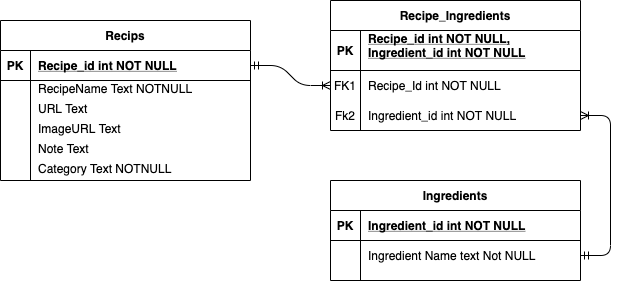

The diagram above was exported from draw.io. Its source (the exported page's mxGraphModel, read from the mxfile embedded in the PNG):
<mxGraphModel dx="774" dy="330" grid="1" gridSize="10" guides="1" tooltips="1" connect="1" arrows="1" fold="1" page="1" pageScale="1" pageWidth="850" pageHeight="1100" math="0" shadow="0" extFonts="Permanent Marker^https://fonts.googleapis.com/css?family=Permanent+Marker">
  <root>
    <mxCell id="0" />
    <mxCell id="1" parent="0" />
    <mxCell id="C-vyLk0tnHw3VtMMgP7b-1" value="" style="edgeStyle=entityRelationEdgeStyle;endArrow=ERoneToMany;startArrow=ERmandOne;endFill=0;startFill=0;" parent="1" source="C-vyLk0tnHw3VtMMgP7b-24" target="C-vyLk0tnHw3VtMMgP7b-6" edge="1">
      <mxGeometry width="100" height="100" relative="1" as="geometry">
        <mxPoint x="340" y="720" as="sourcePoint" />
        <mxPoint x="440" y="620" as="targetPoint" />
      </mxGeometry>
    </mxCell>
    <mxCell id="C-vyLk0tnHw3VtMMgP7b-12" value="" style="edgeStyle=entityRelationEdgeStyle;endArrow=ERmandOne;startArrow=ERoneToMany;endFill=0;startFill=0;" parent="1" source="C-vyLk0tnHw3VtMMgP7b-9" target="C-vyLk0tnHw3VtMMgP7b-17" edge="1">
      <mxGeometry width="100" height="100" relative="1" as="geometry">
        <mxPoint x="400" y="180" as="sourcePoint" />
        <mxPoint x="460" y="205" as="targetPoint" />
      </mxGeometry>
    </mxCell>
    <mxCell id="C-vyLk0tnHw3VtMMgP7b-2" value="Recipe_Ingredients" style="shape=table;startSize=30;container=1;collapsible=1;childLayout=tableLayout;fixedRows=1;rowLines=0;fontStyle=1;align=center;resizeLast=1;" parent="1" vertex="1">
      <mxGeometry x="450" y="100" width="250" height="130" as="geometry" />
    </mxCell>
    <mxCell id="C-vyLk0tnHw3VtMMgP7b-3" value="" style="shape=partialRectangle;collapsible=0;dropTarget=0;pointerEvents=0;fillColor=none;points=[[0,0.5],[1,0.5]];portConstraint=eastwest;top=0;left=0;right=0;bottom=1;" parent="C-vyLk0tnHw3VtMMgP7b-2" vertex="1">
      <mxGeometry y="30" width="250" height="40" as="geometry" />
    </mxCell>
    <mxCell id="C-vyLk0tnHw3VtMMgP7b-4" value="PK" style="shape=partialRectangle;overflow=hidden;connectable=0;fillColor=none;top=0;left=0;bottom=0;right=0;fontStyle=1;" parent="C-vyLk0tnHw3VtMMgP7b-3" vertex="1">
      <mxGeometry width="30" height="40" as="geometry" />
    </mxCell>
    <mxCell id="C-vyLk0tnHw3VtMMgP7b-5" value="Recipe_id int NOT NULL,&#10;Ingredient_id int NOT NULL&#10;" style="shape=partialRectangle;overflow=hidden;connectable=0;fillColor=none;top=0;left=0;bottom=0;right=0;align=left;spacingLeft=6;fontStyle=5;" parent="C-vyLk0tnHw3VtMMgP7b-3" vertex="1">
      <mxGeometry x="30" width="220" height="40" as="geometry" />
    </mxCell>
    <mxCell id="C-vyLk0tnHw3VtMMgP7b-6" value="" style="shape=partialRectangle;collapsible=0;dropTarget=0;pointerEvents=0;fillColor=none;points=[[0,0.5],[1,0.5]];portConstraint=eastwest;top=0;left=0;right=0;bottom=0;" parent="C-vyLk0tnHw3VtMMgP7b-2" vertex="1">
      <mxGeometry y="70" width="250" height="30" as="geometry" />
    </mxCell>
    <mxCell id="C-vyLk0tnHw3VtMMgP7b-7" value="FK1" style="shape=partialRectangle;overflow=hidden;connectable=0;fillColor=none;top=0;left=0;bottom=0;right=0;" parent="C-vyLk0tnHw3VtMMgP7b-6" vertex="1">
      <mxGeometry width="30" height="30" as="geometry" />
    </mxCell>
    <mxCell id="C-vyLk0tnHw3VtMMgP7b-8" value="Recipe_Id int NOT NULL" style="shape=partialRectangle;overflow=hidden;connectable=0;fillColor=none;top=0;left=0;bottom=0;right=0;align=left;spacingLeft=6;" parent="C-vyLk0tnHw3VtMMgP7b-6" vertex="1">
      <mxGeometry x="30" width="220" height="30" as="geometry" />
    </mxCell>
    <mxCell id="C-vyLk0tnHw3VtMMgP7b-9" value="" style="shape=partialRectangle;collapsible=0;dropTarget=0;pointerEvents=0;fillColor=none;points=[[0,0.5],[1,0.5]];portConstraint=eastwest;top=0;left=0;right=0;bottom=0;" parent="C-vyLk0tnHw3VtMMgP7b-2" vertex="1">
      <mxGeometry y="100" width="250" height="30" as="geometry" />
    </mxCell>
    <mxCell id="C-vyLk0tnHw3VtMMgP7b-10" value="Fk2" style="shape=partialRectangle;overflow=hidden;connectable=0;fillColor=none;top=0;left=0;bottom=0;right=0;" parent="C-vyLk0tnHw3VtMMgP7b-9" vertex="1">
      <mxGeometry width="30" height="30" as="geometry" />
    </mxCell>
    <mxCell id="C-vyLk0tnHw3VtMMgP7b-11" value="Ingredient_id int NOT NULL" style="shape=partialRectangle;overflow=hidden;connectable=0;fillColor=none;top=0;left=0;bottom=0;right=0;align=left;spacingLeft=6;" parent="C-vyLk0tnHw3VtMMgP7b-9" vertex="1">
      <mxGeometry x="30" width="220" height="30" as="geometry" />
    </mxCell>
    <mxCell id="C-vyLk0tnHw3VtMMgP7b-13" value="Ingredients" style="shape=table;startSize=30;container=1;collapsible=1;childLayout=tableLayout;fixedRows=1;rowLines=0;fontStyle=1;align=center;resizeLast=1;" parent="1" vertex="1">
      <mxGeometry x="450" y="280" width="250" height="100" as="geometry" />
    </mxCell>
    <mxCell id="C-vyLk0tnHw3VtMMgP7b-14" value="" style="shape=partialRectangle;collapsible=0;dropTarget=0;pointerEvents=0;fillColor=none;points=[[0,0.5],[1,0.5]];portConstraint=eastwest;top=0;left=0;right=0;bottom=1;" parent="C-vyLk0tnHw3VtMMgP7b-13" vertex="1">
      <mxGeometry y="30" width="250" height="30" as="geometry" />
    </mxCell>
    <mxCell id="C-vyLk0tnHw3VtMMgP7b-15" value="PK" style="shape=partialRectangle;overflow=hidden;connectable=0;fillColor=none;top=0;left=0;bottom=0;right=0;fontStyle=1;" parent="C-vyLk0tnHw3VtMMgP7b-14" vertex="1">
      <mxGeometry width="30" height="30" as="geometry" />
    </mxCell>
    <mxCell id="C-vyLk0tnHw3VtMMgP7b-16" value="Ingredient_id int NOT NULL " style="shape=partialRectangle;overflow=hidden;connectable=0;fillColor=none;top=0;left=0;bottom=0;right=0;align=left;spacingLeft=6;fontStyle=5;" parent="C-vyLk0tnHw3VtMMgP7b-14" vertex="1">
      <mxGeometry x="30" width="220" height="30" as="geometry" />
    </mxCell>
    <mxCell id="C-vyLk0tnHw3VtMMgP7b-17" value="" style="shape=partialRectangle;collapsible=0;dropTarget=0;pointerEvents=0;fillColor=none;points=[[0,0.5],[1,0.5]];portConstraint=eastwest;top=0;left=0;right=0;bottom=0;" parent="C-vyLk0tnHw3VtMMgP7b-13" vertex="1">
      <mxGeometry y="60" width="250" height="30" as="geometry" />
    </mxCell>
    <mxCell id="C-vyLk0tnHw3VtMMgP7b-18" value="" style="shape=partialRectangle;overflow=hidden;connectable=0;fillColor=none;top=0;left=0;bottom=0;right=0;" parent="C-vyLk0tnHw3VtMMgP7b-17" vertex="1">
      <mxGeometry width="30" height="30" as="geometry" />
    </mxCell>
    <mxCell id="C-vyLk0tnHw3VtMMgP7b-19" value="Ingredient Name text Not NULL" style="shape=partialRectangle;overflow=hidden;connectable=0;fillColor=none;top=0;left=0;bottom=0;right=0;align=left;spacingLeft=6;" parent="C-vyLk0tnHw3VtMMgP7b-17" vertex="1">
      <mxGeometry x="30" width="220" height="30" as="geometry" />
    </mxCell>
    <mxCell id="C-vyLk0tnHw3VtMMgP7b-23" value="Recips" style="shape=table;startSize=30;container=1;collapsible=1;childLayout=tableLayout;fixedRows=1;rowLines=0;fontStyle=1;align=center;resizeLast=1;" parent="1" vertex="1">
      <mxGeometry x="120" y="120" width="250" height="160" as="geometry" />
    </mxCell>
    <mxCell id="C-vyLk0tnHw3VtMMgP7b-24" value="" style="shape=partialRectangle;collapsible=0;dropTarget=0;pointerEvents=0;fillColor=none;points=[[0,0.5],[1,0.5]];portConstraint=eastwest;top=0;left=0;right=0;bottom=1;" parent="C-vyLk0tnHw3VtMMgP7b-23" vertex="1">
      <mxGeometry y="30" width="250" height="30" as="geometry" />
    </mxCell>
    <mxCell id="C-vyLk0tnHw3VtMMgP7b-25" value="PK" style="shape=partialRectangle;overflow=hidden;connectable=0;fillColor=none;top=0;left=0;bottom=0;right=0;fontStyle=1;" parent="C-vyLk0tnHw3VtMMgP7b-24" vertex="1">
      <mxGeometry width="30" height="30" as="geometry" />
    </mxCell>
    <mxCell id="C-vyLk0tnHw3VtMMgP7b-26" value="Recipe_id int NOT NULL " style="shape=partialRectangle;overflow=hidden;connectable=0;fillColor=none;top=0;left=0;bottom=0;right=0;align=left;spacingLeft=6;fontStyle=5;" parent="C-vyLk0tnHw3VtMMgP7b-24" vertex="1">
      <mxGeometry x="30" width="220" height="30" as="geometry" />
    </mxCell>
    <mxCell id="C-vyLk0tnHw3VtMMgP7b-27" value="" style="shape=partialRectangle;collapsible=0;dropTarget=0;pointerEvents=0;fillColor=none;points=[[0,0.5],[1,0.5]];portConstraint=eastwest;top=0;left=0;right=0;bottom=0;" parent="C-vyLk0tnHw3VtMMgP7b-23" vertex="1">
      <mxGeometry y="60" width="250" height="30" as="geometry" />
    </mxCell>
    <mxCell id="C-vyLk0tnHw3VtMMgP7b-28" value="" style="shape=partialRectangle;overflow=hidden;connectable=0;fillColor=none;top=0;left=0;bottom=0;right=0;" parent="C-vyLk0tnHw3VtMMgP7b-27" vertex="1">
      <mxGeometry width="30" height="30" as="geometry" />
    </mxCell>
    <mxCell id="C-vyLk0tnHw3VtMMgP7b-29" value="RecipeName Text NOTNULL&#10;" style="shape=partialRectangle;overflow=hidden;connectable=0;fillColor=none;top=0;left=0;bottom=0;right=0;align=left;spacingLeft=6;" parent="C-vyLk0tnHw3VtMMgP7b-27" vertex="1">
      <mxGeometry x="30" width="220" height="30" as="geometry" />
    </mxCell>
    <mxCell id="M_586ZK8DD3dXPfsHu4U-18" value="" style="shape=partialRectangle;collapsible=0;dropTarget=0;pointerEvents=0;fillColor=none;points=[[0,0.5],[1,0.5]];portConstraint=eastwest;top=0;left=0;right=0;bottom=0;" vertex="1" parent="1">
      <mxGeometry x="120" y="200" width="250" height="30" as="geometry" />
    </mxCell>
    <mxCell id="M_586ZK8DD3dXPfsHu4U-19" value="" style="shape=partialRectangle;overflow=hidden;connectable=0;fillColor=none;top=0;left=0;bottom=0;right=0;" vertex="1" parent="M_586ZK8DD3dXPfsHu4U-18">
      <mxGeometry width="30" height="30" as="geometry" />
    </mxCell>
    <mxCell id="M_586ZK8DD3dXPfsHu4U-20" value="URL Text&#10;" style="shape=partialRectangle;overflow=hidden;connectable=0;fillColor=none;top=0;left=0;bottom=0;right=0;align=left;spacingLeft=6;" vertex="1" parent="M_586ZK8DD3dXPfsHu4U-18">
      <mxGeometry x="30" width="220" height="30" as="geometry" />
    </mxCell>
    <mxCell id="M_586ZK8DD3dXPfsHu4U-21" value="" style="shape=partialRectangle;collapsible=0;dropTarget=0;pointerEvents=0;fillColor=none;points=[[0,0.5],[1,0.5]];portConstraint=eastwest;top=0;left=0;right=0;bottom=0;" vertex="1" parent="1">
      <mxGeometry x="120" y="220" width="250" height="30" as="geometry" />
    </mxCell>
    <mxCell id="M_586ZK8DD3dXPfsHu4U-22" value="" style="shape=partialRectangle;overflow=hidden;connectable=0;fillColor=none;top=0;left=0;bottom=0;right=0;" vertex="1" parent="M_586ZK8DD3dXPfsHu4U-21">
      <mxGeometry width="30" height="30" as="geometry" />
    </mxCell>
    <mxCell id="M_586ZK8DD3dXPfsHu4U-23" value="ImageURL Text&#10;" style="shape=partialRectangle;overflow=hidden;connectable=0;fillColor=none;top=0;left=0;bottom=0;right=0;align=left;spacingLeft=6;" vertex="1" parent="M_586ZK8DD3dXPfsHu4U-21">
      <mxGeometry x="30" width="220" height="30" as="geometry" />
    </mxCell>
    <mxCell id="M_586ZK8DD3dXPfsHu4U-24" value="Note Text&#10;" style="shape=partialRectangle;overflow=hidden;connectable=0;fillColor=none;top=0;left=0;bottom=0;right=0;align=left;spacingLeft=6;" vertex="1" parent="1">
      <mxGeometry x="150" y="240" width="220" height="30" as="geometry" />
    </mxCell>
    <mxCell id="M_586ZK8DD3dXPfsHu4U-25" value="" style="shape=partialRectangle;collapsible=0;dropTarget=0;pointerEvents=0;fillColor=none;points=[[0,0.5],[1,0.5]];portConstraint=eastwest;top=0;left=0;right=0;bottom=0;" vertex="1" parent="1">
      <mxGeometry x="120" y="260" width="250" height="30" as="geometry" />
    </mxCell>
    <mxCell id="M_586ZK8DD3dXPfsHu4U-26" value="" style="shape=partialRectangle;overflow=hidden;connectable=0;fillColor=none;top=0;left=0;bottom=0;right=0;" vertex="1" parent="M_586ZK8DD3dXPfsHu4U-25">
      <mxGeometry width="30" height="30" as="geometry" />
    </mxCell>
    <mxCell id="M_586ZK8DD3dXPfsHu4U-27" value="Category Text NOTNULL&#10;" style="shape=partialRectangle;overflow=hidden;connectable=0;fillColor=none;top=0;left=0;bottom=0;right=0;align=left;spacingLeft=6;" vertex="1" parent="M_586ZK8DD3dXPfsHu4U-25">
      <mxGeometry x="30" width="220" height="30" as="geometry" />
    </mxCell>
  </root>
</mxGraphModel>